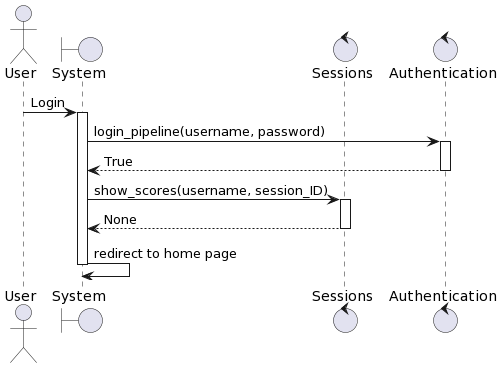

The diagram above was rendered by PlantUML. Its source (embedded in the PNG):
@startuml
actor User
boundary "System" as system
control "Sessions" as sessions
control "Authentication" as auth
User -> system: Login
activate system
system -> auth: login_pipeline(username, password)
activate auth
auth --> system: True
deactivate auth
system -> sessions: show_scores(username, session_ID)
activate sessions
sessions --> system: None
deactivate sessions
system -> system: redirect to home page
deactivate system
@enduml